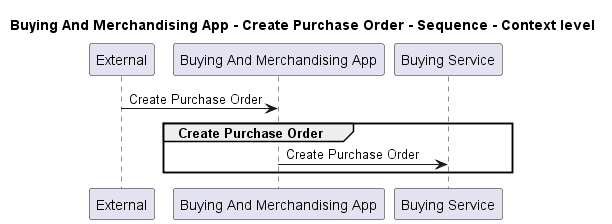

The diagram above was rendered by PlantUML. Its source (embedded in the PNG):
@startuml
!pragma layout smetana

title Buying And Merchandising App - Create Purchase Order - Sequence - Context level

participant "External" as C4InterFlow.SoftwareSystems.ExternalSystem
participant "Buying And Merchandising App" as ECommercePlatform.SoftwareSystems.BuyingAndMerchandisingApp
participant "Buying Service" as ECommercePlatform.SoftwareSystems.BuyingService

C4InterFlow.SoftwareSystems.ExternalSystem -> ECommercePlatform.SoftwareSystems.BuyingAndMerchandisingApp : Create Purchase Order
group Create Purchase Order
ECommercePlatform.SoftwareSystems.BuyingAndMerchandisingApp -> ECommercePlatform.SoftwareSystems.BuyingService : Create Purchase Order
end


@enduml